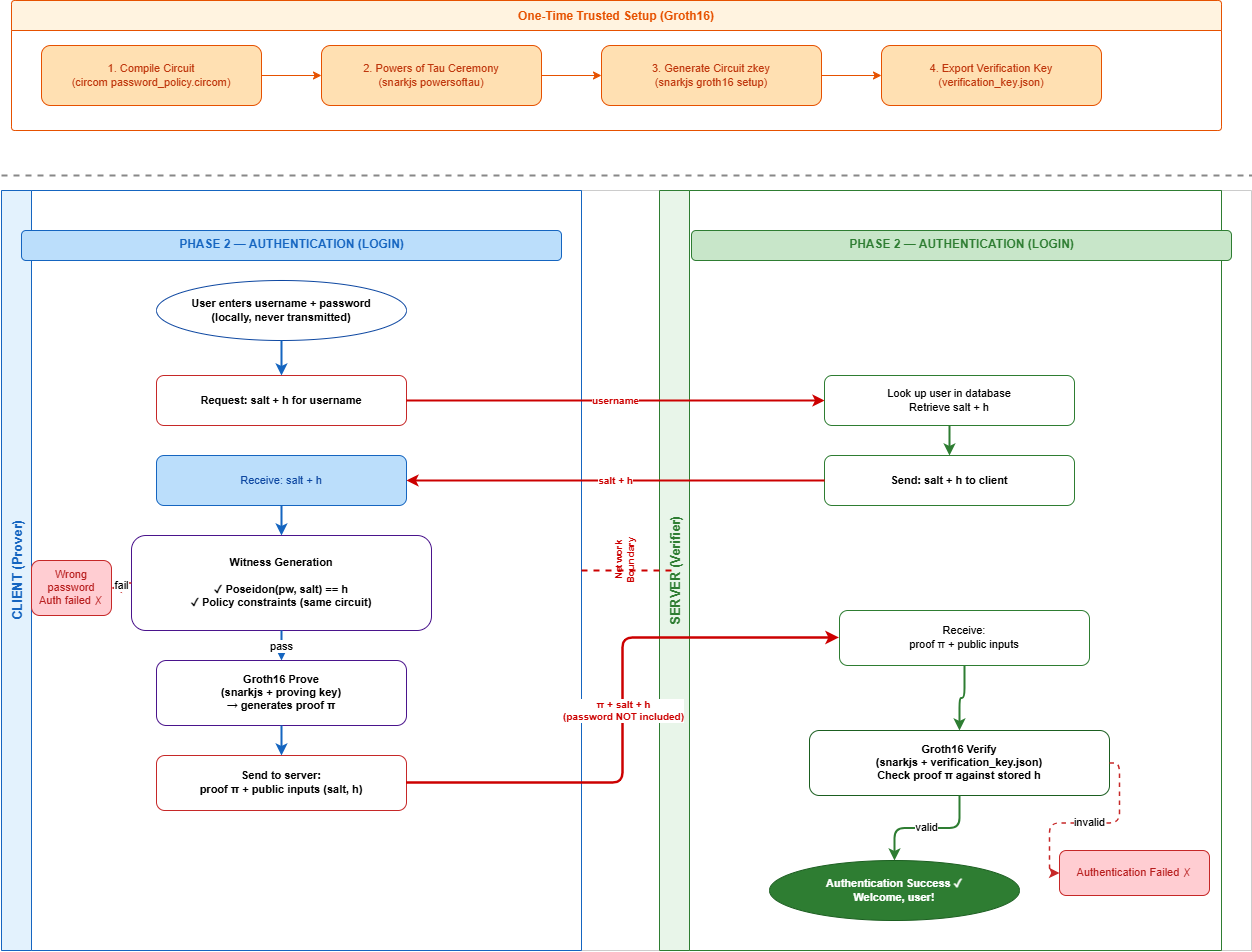

The diagram above was exported from draw.io. Its source (the exported page's mxGraphModel, read from the mxfile embedded in the PNG):
<mxGraphModel dx="2020" dy="1061" grid="1" gridSize="10" guides="1" tooltips="1" connect="1" arrows="1" fold="1" page="1" pageScale="1" pageWidth="1654" pageHeight="1169" math="0" shadow="0">
  <root>
    <mxCell id="0" />
    <mxCell id="1" parent="0" />
    <mxCell id="setup_container" parent="1" style="swimlane;startSize=30;fillColor=#fff3e0;strokeColor=#e65100;fontStyle=1;fontSize=12;fontColor=#e65100;rounded=1;arcSize=4;" value="One-Time Trusted Setup (Groth16)" vertex="1">
      <mxGeometry height="130" width="1210" x="200" y="100" as="geometry" />
    </mxCell>
    <mxCell id="setup1" parent="setup_container" style="rounded=1;whiteSpace=wrap;html=1;fillColor=#ffe0b2;strokeColor=#e65100;fontSize=11;fontColor=#bf360c;" value="1. Compile Circuit&#10;(circom password_policy.circom)" vertex="1">
      <mxGeometry height="60" width="220" x="30" y="45" as="geometry" />
    </mxCell>
    <mxCell id="setup2" parent="setup_container" style="rounded=1;whiteSpace=wrap;html=1;fillColor=#ffe0b2;strokeColor=#e65100;fontSize=11;fontColor=#bf360c;" value="2. Powers of Tau Ceremony&#10;(snarkjs powersoftau)" vertex="1">
      <mxGeometry height="60" width="220" x="310" y="45" as="geometry" />
    </mxCell>
    <mxCell id="setup3" parent="setup_container" style="rounded=1;whiteSpace=wrap;html=1;fillColor=#ffe0b2;strokeColor=#e65100;fontSize=11;fontColor=#bf360c;" value="3. Generate Circuit zkey&#10;(snarkjs groth16 setup)" vertex="1">
      <mxGeometry height="60" width="220" x="590" y="45" as="geometry" />
    </mxCell>
    <mxCell id="setup4" parent="setup_container" style="rounded=1;whiteSpace=wrap;html=1;fillColor=#FFE0B2;strokeColor=#e65100;fontSize=11;fontColor=#bf360c;" value="4. Export Verification Key&#10;(verification_key.json)" vertex="1">
      <mxGeometry height="60" width="220" x="870" y="45" as="geometry" />
    </mxCell>
    <mxCell id="setupA1" edge="1" parent="setup_container" source="setup1" style="edgeStyle=orthogonalEdgeStyle;html=1;strokeColor=#e65100;exitX=1;exitY=0.5;exitDx=0;exitDy=0;entryX=0;entryY=0.5;entryDx=0;entryDy=0;" target="setup2">
      <mxGeometry relative="1" as="geometry" />
    </mxCell>
    <mxCell id="setupA2" edge="1" parent="setup_container" source="setup2" style="edgeStyle=orthogonalEdgeStyle;html=1;strokeColor=#e65100;exitX=1;exitY=0.5;exitDx=0;exitDy=0;entryX=0;entryY=0.5;entryDx=0;entryDy=0;" target="setup3">
      <mxGeometry relative="1" as="geometry" />
    </mxCell>
    <mxCell id="setupA3" edge="1" parent="setup_container" source="setup3" style="edgeStyle=orthogonalEdgeStyle;html=1;strokeColor=#e65100;exitX=1;exitY=0.5;exitDx=0;exitDy=0;entryX=0;entryY=0.5;entryDx=0;entryDy=0;" target="setup4">
      <mxGeometry relative="1" as="geometry" />
    </mxCell>
    <mxCell id="divider" parent="1" style="line;strokeWidth=2;fillColor=none;strokeColor=#888888;dashed=1;" value="" vertex="1">
      <mxGeometry height="10" width="1250" x="190" y="270" as="geometry" />
    </mxCell>
    <mxCell id="auth_swim" parent="1" style="swimlane;startSize=0;fillColor=none;strokeColor=#cccccc;rounded=1;arcSize=2;" value="" vertex="1">
      <mxGeometry height="760" width="1250" x="190" y="290" as="geometry" />
    </mxCell>
    <mxCell id="auth_client_lane" parent="auth_swim" style="swimlane;startSize=30;fillColor=#e3f2fd;strokeColor=#1565c0;fontStyle=1;fontSize=13;fontColor=#1565c0;horizontal=0;" value="CLIENT (Prover)" vertex="1">
      <mxGeometry height="760" width="580" as="geometry" />
    </mxCell>
    <mxCell id="auth_server_lane" parent="auth_swim" style="swimlane;startSize=30;fillColor=#e8f5e9;strokeColor=#2e7d32;fontStyle=1;fontSize=13;fontColor=#2e7d32;horizontal=0;" value="SERVER (Verifier)" vertex="1">
      <mxGeometry height="760" width="562" x="658" as="geometry" />
    </mxCell>
    <mxCell id="a_receive_proof" parent="auth_server_lane" style="rounded=1;whiteSpace=wrap;html=1;fillColor=none;strokeColor=#2e7d32;fontSize=11;fontColor=light-dark(#000000,#000000);" value="Receive:&#10;proof π + public inputs" vertex="1">
      <mxGeometry height="55" width="250" x="180" y="420" as="geometry" />
    </mxCell>
    <mxCell id="a_verify" parent="auth_server_lane" style="rounded=1;whiteSpace=wrap;html=1;fillColor=none;strokeColor=#1b5e20;fontSize=11;fontColor=light-dark(#000000,#000000);fontStyle=1;" value="Groth16 Verify&#10;(snarkjs + verification_key.json)&#10;Check proof π against stored h" vertex="1">
      <mxGeometry height="65" width="300" x="150" y="540" as="geometry" />
    </mxCell>
    <mxCell id="aa7" edge="1" parent="auth_server_lane" source="a_receive_proof" style="edgeStyle=orthogonalEdgeStyle;html=1;strokeColor=#2e7d32;strokeWidth=2;" target="a_verify">
      <mxGeometry relative="1" as="geometry" />
    </mxCell>
    <mxCell id="a_reject" parent="auth_server_lane" style="rounded=1;whiteSpace=wrap;html=1;fillColor=#ffcdd2;strokeColor=#c62828;fontSize=11;fontColor=#b71c1c;" value="Authentication Failed ✗" vertex="1">
      <mxGeometry height="45" width="150" x="400" y="660" as="geometry" />
    </mxCell>
    <mxCell id="aa9" edge="1" parent="auth_server_lane" source="a_verify" style="edgeStyle=orthogonalEdgeStyle;html=1;strokeColor=#c62828;strokeWidth=1.5;dashed=1;exitX=1;exitY=0.5;exitDx=0;exitDy=0;entryX=0;entryY=0.5;entryDx=0;entryDy=0;" target="a_reject" value="invalid">
      <mxGeometry relative="1" as="geometry" />
    </mxCell>
    <mxCell id="a_lookup" parent="auth_server_lane" style="rounded=1;whiteSpace=wrap;html=1;fillColor=none;strokeColor=#2e7d32;fontSize=11;fontColor=light-dark(#000000,#000000);" value="Look up user in database&#10;Retrieve salt + h" vertex="1">
      <mxGeometry height="50" width="250" x="165" y="185" as="geometry" />
    </mxCell>
    <mxCell id="a_send_back" parent="auth_server_lane" style="rounded=1;whiteSpace=wrap;html=1;fillColor=none;strokeColor=#2e7d32;fontSize=11;fontColor=light-dark(#000000,#000000);fontStyle=1;" value="Send: salt + h to client" vertex="1">
      <mxGeometry height="50" width="250" x="165" y="265" as="geometry" />
    </mxCell>
    <mxCell id="aa2" edge="1" parent="auth_server_lane" source="a_lookup" style="edgeStyle=orthogonalEdgeStyle;html=1;strokeColor=#2e7d32;strokeWidth=2;" target="a_send_back">
      <mxGeometry relative="1" as="geometry" />
    </mxCell>
    <mxCell id="a_success" parent="auth_server_lane" style="ellipse;whiteSpace=wrap;html=1;fillColor=#2e7d32;strokeColor=#1b5e20;fontSize=11;fontColor=#ffffff;fontStyle=1;" value="Authentication Success ✓&#10;Welcome, user!" vertex="1">
      <mxGeometry height="60" width="250" x="110" y="670" as="geometry" />
    </mxCell>
    <mxCell id="aa8" edge="1" parent="auth_server_lane" source="a_verify" style="edgeStyle=orthogonalEdgeStyle;html=1;strokeColor=#2e7d32;strokeWidth=2;" target="a_success" value="valid">
      <mxGeometry relative="1" as="geometry" />
    </mxCell>
    <mxCell id="auth_net_line" parent="auth_swim" style="line;strokeWidth=2;fillColor=none;strokeColor=#cc0000;dashed=1;" value="" vertex="1">
      <mxGeometry height="700" width="90" x="580" y="30" as="geometry" />
    </mxCell>
    <mxCell id="auth_net_label" parent="auth_swim" style="text;html=1;strokeColor=none;fillColor=none;align=center;fontSize=10;fontStyle=1;fontColor=#cc0000;rotation=-90;" value="Network&#10;Boundary" vertex="1">
      <mxGeometry height="40" width="66" x="592" y="350" as="geometry" />
    </mxCell>
    <mxCell id="auth_header_c" parent="auth_swim" style="text;html=1;strokeColor=#1565c0;fillColor=#bbdefb;align=center;fontSize=12;fontStyle=1;fontColor=#1565c0;rounded=1;" value="PHASE 2 — AUTHENTICATION (LOGIN)" vertex="1">
      <mxGeometry height="30" width="540" x="20" y="40" as="geometry" />
    </mxCell>
    <mxCell id="auth_header_s" parent="auth_swim" style="text;html=1;strokeColor=#2e7d32;fillColor=#c8e6c9;align=center;fontSize=12;fontStyle=1;fontColor=#2e7d32;rounded=1;" value="PHASE 2 — AUTHENTICATION (LOGIN)" vertex="1">
      <mxGeometry height="30" width="540" x="690" y="40" as="geometry" />
    </mxCell>
    <mxCell id="a_start" parent="auth_swim" style="ellipse;whiteSpace=wrap;html=1;fillColor=none;strokeColor=#0d47a1;fontSize=11;fontColor=light-dark(#000000,#000000);fontStyle=1;" value="User enters username + password&#10;(locally, never transmitted)" vertex="1">
      <mxGeometry height="60" width="250" x="155" y="90" as="geometry" />
    </mxCell>
    <mxCell id="a_request" parent="auth_swim" style="rounded=1;whiteSpace=wrap;html=1;fillColor=none;strokeColor=#c62828;fontSize=11;fontColor=light-dark(#000000,#000000);fontStyle=1;" value="Request: salt + h for username" vertex="1">
      <mxGeometry height="50" width="250" x="155" y="185" as="geometry" />
    </mxCell>
    <mxCell id="a_receive_sh" parent="auth_swim" style="rounded=1;whiteSpace=wrap;html=1;fillColor=#bbdefb;strokeColor=#1565c0;fontSize=11;fontColor=#0d47a1;" value="Receive: salt + h" vertex="1">
      <mxGeometry height="50" width="250" x="155" y="265" as="geometry" />
    </mxCell>
    <mxCell id="a_witness" parent="auth_swim" style="rounded=1;whiteSpace=wrap;html=1;fillColor=none;strokeColor=#4a148c;fontSize=11;fontColor=light-dark(#000000,#000000);fontStyle=1;" value="Witness Generation&#10;&#10;✓ Poseidon(pw, salt) == h&#10;✓ Policy constraints (same circuit)" vertex="1">
      <mxGeometry height="95" width="300" x="130" y="345" as="geometry" />
    </mxCell>
    <mxCell id="a_fail" parent="auth_swim" style="rounded=1;whiteSpace=wrap;html=1;fillColor=#ffcdd2;strokeColor=#c62828;fontSize=11;fontColor=#b71c1c;" value="Wrong password&#10;Auth failed ✗" vertex="1">
      <mxGeometry height="55" width="80" x="30" y="370" as="geometry" />
    </mxCell>
    <mxCell id="a_prove" parent="auth_swim" style="rounded=1;whiteSpace=wrap;html=1;fillColor=none;strokeColor=#4a148c;fontSize=11;fontColor=light-dark(#000000,#000000);fontStyle=1;" value="Groth16 Prove&#10;(snarkjs + proving key)&#10;→ generates proof π" vertex="1">
      <mxGeometry height="65" width="250" x="155" y="470" as="geometry" />
    </mxCell>
    <mxCell id="a_send_proof" parent="auth_swim" style="rounded=1;whiteSpace=wrap;html=1;fillColor=none;strokeColor=#c62828;fontSize=11;fontColor=light-dark(#000000,#000000);fontStyle=1;" value="Send to server:&#10;proof π + public inputs (salt, h)" vertex="1">
      <mxGeometry height="55" width="250" x="155" y="565" as="geometry" />
    </mxCell>
    <mxCell id="aa1" edge="1" parent="auth_swim" source="a_start" style="edgeStyle=orthogonalEdgeStyle;html=1;strokeColor=#1565c0;strokeWidth=2;" target="a_request">
      <mxGeometry relative="1" as="geometry" />
    </mxCell>
    <mxCell id="aa_cross1" edge="1" parent="auth_swim" source="a_request" style="edgeStyle=orthogonalEdgeStyle;html=1;strokeColor=#cc0000;strokeWidth=2;fontStyle=1;fontSize=10;fontColor=#cc0000;exitX=1;exitY=0.5;exitDx=0;exitDy=0;entryX=0;entryY=0.5;entryDx=0;entryDy=0;" target="a_lookup" value="username">
      <mxGeometry relative="1" as="geometry" />
    </mxCell>
    <mxCell id="aa_cross2" edge="1" parent="auth_swim" source="a_send_back" style="edgeStyle=orthogonalEdgeStyle;html=1;strokeColor=#cc0000;strokeWidth=2;fontStyle=1;fontSize=10;fontColor=#cc0000;exitX=0;exitY=0.5;exitDx=0;exitDy=0;entryX=1;entryY=0.5;entryDx=0;entryDy=0;" target="a_receive_sh" value="salt + h">
      <mxGeometry relative="1" as="geometry" />
    </mxCell>
    <mxCell id="aa3" edge="1" parent="auth_swim" source="a_receive_sh" style="edgeStyle=orthogonalEdgeStyle;html=1;strokeColor=#1565c0;strokeWidth=2;" target="a_witness">
      <mxGeometry relative="1" as="geometry" />
    </mxCell>
    <mxCell id="aa4" edge="1" parent="auth_swim" source="a_witness" style="edgeStyle=orthogonalEdgeStyle;html=1;strokeColor=#c62828;strokeWidth=1.5;dashed=1;exitX=0;exitY=0.5;exitDx=0;exitDy=0;entryX=1;entryY=0.5;entryDx=0;entryDy=0;" target="a_fail" value="fail">
      <mxGeometry relative="1" as="geometry" />
    </mxCell>
    <mxCell id="aa5" edge="1" parent="auth_swim" source="a_witness" style="edgeStyle=orthogonalEdgeStyle;html=1;strokeColor=#1565c0;strokeWidth=2;" target="a_prove" value="pass">
      <mxGeometry relative="1" as="geometry" />
    </mxCell>
    <mxCell id="aa6" edge="1" parent="auth_swim" source="a_prove" style="edgeStyle=orthogonalEdgeStyle;html=1;strokeColor=#1565c0;strokeWidth=2;" target="a_send_proof">
      <mxGeometry relative="1" as="geometry" />
    </mxCell>
    <mxCell id="aa_cross3" edge="1" parent="auth_swim" source="a_send_proof" style="edgeStyle=orthogonalEdgeStyle;html=1;strokeColor=#cc0000;strokeWidth=2.5;fontStyle=1;fontSize=10;fontColor=#cc0000;exitX=1;exitY=0.5;exitDx=0;exitDy=0;entryX=0;entryY=0.5;entryDx=0;entryDy=0;" target="a_receive_proof" value="π + salt + h&#10;(password NOT included)">
      <mxGeometry relative="1" as="geometry" />
    </mxCell>
  </root>
</mxGraphModel>